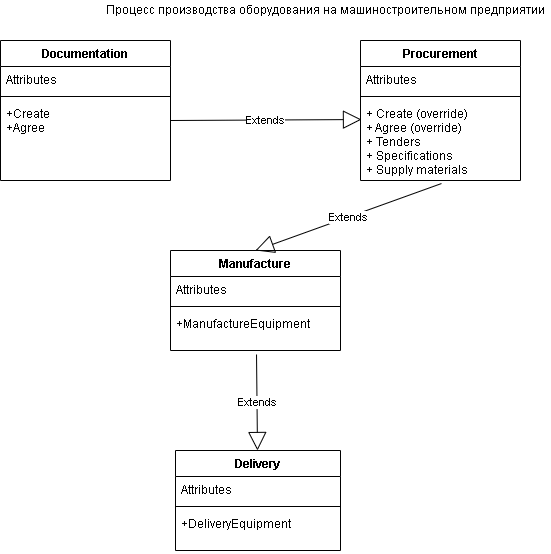

The diagram above was exported from draw.io. Its source (the exported page's mxGraphModel, read from the mxfile embedded in the PNG):
<mxGraphModel dx="595" dy="762" grid="1" gridSize="10" guides="1" tooltips="1" connect="1" arrows="1" fold="1" page="1" pageScale="1" pageWidth="827" pageHeight="1169" math="0" shadow="0">
  <root>
    <mxCell id="0" />
    <mxCell id="1" parent="0" />
    <mxCell id="jLgCt4z3KdpBxvPy69e2-1" value="Процесс производства оборудования на машиностроительном предприятии" style="text;html=1;align=center;verticalAlign=middle;resizable=0;points=[];autosize=1;" parent="1" vertex="1">
      <mxGeometry x="1020" y="30" width="450" height="20" as="geometry" />
    </mxCell>
    <mxCell id="9tyWqBoXJ1UHYMTWVQ4X-10" value="Documentation" style="swimlane;fontStyle=1;align=center;verticalAlign=top;childLayout=stackLayout;horizontal=1;startSize=26;horizontalStack=0;resizeParent=1;resizeParentMax=0;resizeLast=0;collapsible=1;marginBottom=0;" parent="1" vertex="1">
      <mxGeometry x="920" y="70" width="170" height="140" as="geometry" />
    </mxCell>
    <mxCell id="9tyWqBoXJ1UHYMTWVQ4X-11" value="Attributes" style="text;strokeColor=none;fillColor=none;align=left;verticalAlign=top;spacingLeft=4;spacingRight=4;overflow=hidden;rotatable=0;points=[[0,0.5],[1,0.5]];portConstraint=eastwest;" parent="9tyWqBoXJ1UHYMTWVQ4X-10" vertex="1">
      <mxGeometry y="26" width="170" height="26" as="geometry" />
    </mxCell>
    <mxCell id="9tyWqBoXJ1UHYMTWVQ4X-12" value="" style="line;strokeWidth=1;fillColor=none;align=left;verticalAlign=middle;spacingTop=-1;spacingLeft=3;spacingRight=3;rotatable=0;labelPosition=right;points=[];portConstraint=eastwest;" parent="9tyWqBoXJ1UHYMTWVQ4X-10" vertex="1">
      <mxGeometry y="52" width="170" height="8" as="geometry" />
    </mxCell>
    <mxCell id="9tyWqBoXJ1UHYMTWVQ4X-13" value="+Create&#10;+Agree&#10;" style="text;strokeColor=none;fillColor=none;align=left;verticalAlign=top;spacingLeft=4;spacingRight=4;overflow=hidden;rotatable=0;points=[[0,0.5],[1,0.5]];portConstraint=eastwest;" parent="9tyWqBoXJ1UHYMTWVQ4X-10" vertex="1">
      <mxGeometry y="60" width="170" height="80" as="geometry" />
    </mxCell>
    <mxCell id="9tyWqBoXJ1UHYMTWVQ4X-14" value="Procurement" style="swimlane;fontStyle=1;align=center;verticalAlign=top;childLayout=stackLayout;horizontal=1;startSize=26;horizontalStack=0;resizeParent=1;resizeParentMax=0;resizeLast=0;collapsible=1;marginBottom=0;" parent="1" vertex="1">
      <mxGeometry x="1280" y="70" width="160" height="140" as="geometry" />
    </mxCell>
    <mxCell id="9tyWqBoXJ1UHYMTWVQ4X-15" value="Attributes" style="text;strokeColor=none;fillColor=none;align=left;verticalAlign=top;spacingLeft=4;spacingRight=4;overflow=hidden;rotatable=0;points=[[0,0.5],[1,0.5]];portConstraint=eastwest;" parent="9tyWqBoXJ1UHYMTWVQ4X-14" vertex="1">
      <mxGeometry y="26" width="160" height="26" as="geometry" />
    </mxCell>
    <mxCell id="9tyWqBoXJ1UHYMTWVQ4X-16" value="" style="line;strokeWidth=1;fillColor=none;align=left;verticalAlign=middle;spacingTop=-1;spacingLeft=3;spacingRight=3;rotatable=0;labelPosition=right;points=[];portConstraint=eastwest;" parent="9tyWqBoXJ1UHYMTWVQ4X-14" vertex="1">
      <mxGeometry y="52" width="160" height="8" as="geometry" />
    </mxCell>
    <mxCell id="9tyWqBoXJ1UHYMTWVQ4X-17" value="+ Create (override)&#10;+ Agree (override)&#10;+ Tenders&#10;+ Specifications&#10;+ Supply materials" style="text;strokeColor=none;fillColor=none;align=left;verticalAlign=top;spacingLeft=4;spacingRight=4;overflow=hidden;rotatable=0;points=[[0,0.5],[1,0.5]];portConstraint=eastwest;" parent="9tyWqBoXJ1UHYMTWVQ4X-14" vertex="1">
      <mxGeometry y="60" width="160" height="80" as="geometry" />
    </mxCell>
    <mxCell id="rPDsYhhgG0YeFjLxRN7s-5" value="Delivery" style="swimlane;fontStyle=1;align=center;verticalAlign=top;childLayout=stackLayout;horizontal=1;startSize=26;horizontalStack=0;resizeParent=1;resizeParentMax=0;resizeLast=0;collapsible=1;marginBottom=0;" vertex="1" parent="1">
      <mxGeometry x="1095" y="480" width="165" height="100" as="geometry" />
    </mxCell>
    <mxCell id="rPDsYhhgG0YeFjLxRN7s-6" value="Attributes" style="text;strokeColor=none;fillColor=none;align=left;verticalAlign=top;spacingLeft=4;spacingRight=4;overflow=hidden;rotatable=0;points=[[0,0.5],[1,0.5]];portConstraint=eastwest;" vertex="1" parent="rPDsYhhgG0YeFjLxRN7s-5">
      <mxGeometry y="26" width="165" height="26" as="geometry" />
    </mxCell>
    <mxCell id="rPDsYhhgG0YeFjLxRN7s-7" value="" style="line;strokeWidth=1;fillColor=none;align=left;verticalAlign=middle;spacingTop=-1;spacingLeft=3;spacingRight=3;rotatable=0;labelPosition=right;points=[];portConstraint=eastwest;" vertex="1" parent="rPDsYhhgG0YeFjLxRN7s-5">
      <mxGeometry y="52" width="165" height="8" as="geometry" />
    </mxCell>
    <mxCell id="rPDsYhhgG0YeFjLxRN7s-8" value="+DeliveryEquipment" style="text;strokeColor=none;fillColor=none;align=left;verticalAlign=top;spacingLeft=4;spacingRight=4;overflow=hidden;rotatable=0;points=[[0,0.5],[1,0.5]];portConstraint=eastwest;" vertex="1" parent="rPDsYhhgG0YeFjLxRN7s-5">
      <mxGeometry y="60" width="165" height="40" as="geometry" />
    </mxCell>
    <mxCell id="rPDsYhhgG0YeFjLxRN7s-16" value="Manufacture" style="swimlane;fontStyle=1;align=center;verticalAlign=top;childLayout=stackLayout;horizontal=1;startSize=26;horizontalStack=0;resizeParent=1;resizeParentMax=0;resizeLast=0;collapsible=1;marginBottom=0;" vertex="1" parent="1">
      <mxGeometry x="1090" y="280" width="170" height="100" as="geometry" />
    </mxCell>
    <mxCell id="rPDsYhhgG0YeFjLxRN7s-17" value="Attributes" style="text;strokeColor=none;fillColor=none;align=left;verticalAlign=top;spacingLeft=4;spacingRight=4;overflow=hidden;rotatable=0;points=[[0,0.5],[1,0.5]];portConstraint=eastwest;" vertex="1" parent="rPDsYhhgG0YeFjLxRN7s-16">
      <mxGeometry y="26" width="170" height="26" as="geometry" />
    </mxCell>
    <mxCell id="rPDsYhhgG0YeFjLxRN7s-18" value="" style="line;strokeWidth=1;fillColor=none;align=left;verticalAlign=middle;spacingTop=-1;spacingLeft=3;spacingRight=3;rotatable=0;labelPosition=right;points=[];portConstraint=eastwest;" vertex="1" parent="rPDsYhhgG0YeFjLxRN7s-16">
      <mxGeometry y="52" width="170" height="8" as="geometry" />
    </mxCell>
    <mxCell id="rPDsYhhgG0YeFjLxRN7s-19" value="+ManufactureEquipment" style="text;strokeColor=none;fillColor=none;align=left;verticalAlign=top;spacingLeft=4;spacingRight=4;overflow=hidden;rotatable=0;points=[[0,0.5],[1,0.5]];portConstraint=eastwest;" vertex="1" parent="rPDsYhhgG0YeFjLxRN7s-16">
      <mxGeometry y="60" width="170" height="40" as="geometry" />
    </mxCell>
    <mxCell id="rPDsYhhgG0YeFjLxRN7s-22" value="Extends" style="endArrow=block;endSize=16;endFill=0;html=1;rounded=0;entryX=0.006;entryY=0.238;entryDx=0;entryDy=0;entryPerimeter=0;" edge="1" parent="1" target="9tyWqBoXJ1UHYMTWVQ4X-17">
      <mxGeometry width="160" relative="1" as="geometry">
        <mxPoint x="1090" y="150" as="sourcePoint" />
        <mxPoint x="1250" y="150" as="targetPoint" />
      </mxGeometry>
    </mxCell>
    <mxCell id="rPDsYhhgG0YeFjLxRN7s-23" value="Extends" style="endArrow=block;endSize=16;endFill=0;html=1;rounded=0;exitX=0.506;exitY=1.038;exitDx=0;exitDy=0;exitPerimeter=0;entryX=0.5;entryY=0;entryDx=0;entryDy=0;" edge="1" parent="1" source="9tyWqBoXJ1UHYMTWVQ4X-17" target="rPDsYhhgG0YeFjLxRN7s-16">
      <mxGeometry width="160" relative="1" as="geometry">
        <mxPoint x="1160" y="390" as="sourcePoint" />
        <mxPoint x="1320" y="390" as="targetPoint" />
      </mxGeometry>
    </mxCell>
    <mxCell id="rPDsYhhgG0YeFjLxRN7s-24" value="Extends" style="endArrow=block;endSize=16;endFill=0;html=1;rounded=0;exitX=0.506;exitY=1.1;exitDx=0;exitDy=0;exitPerimeter=0;" edge="1" parent="1" source="rPDsYhhgG0YeFjLxRN7s-19" target="rPDsYhhgG0YeFjLxRN7s-5">
      <mxGeometry width="160" relative="1" as="geometry">
        <mxPoint x="1161" y="440" as="sourcePoint" />
        <mxPoint x="1321" y="440" as="targetPoint" />
      </mxGeometry>
    </mxCell>
  </root>
</mxGraphModel>